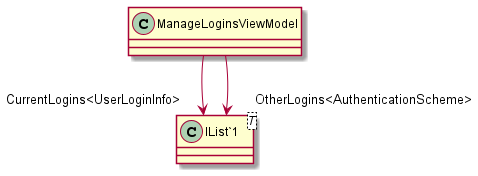

The diagram above was rendered by PlantUML. Its source (embedded in the PNG):
@startuml
class ManageLoginsViewModel {
}
class "IList`1"<T> {
}
ManageLoginsViewModel --> "CurrentLogins<UserLoginInfo>" "IList`1"
ManageLoginsViewModel --> "OtherLogins<AuthenticationScheme>" "IList`1"
@enduml